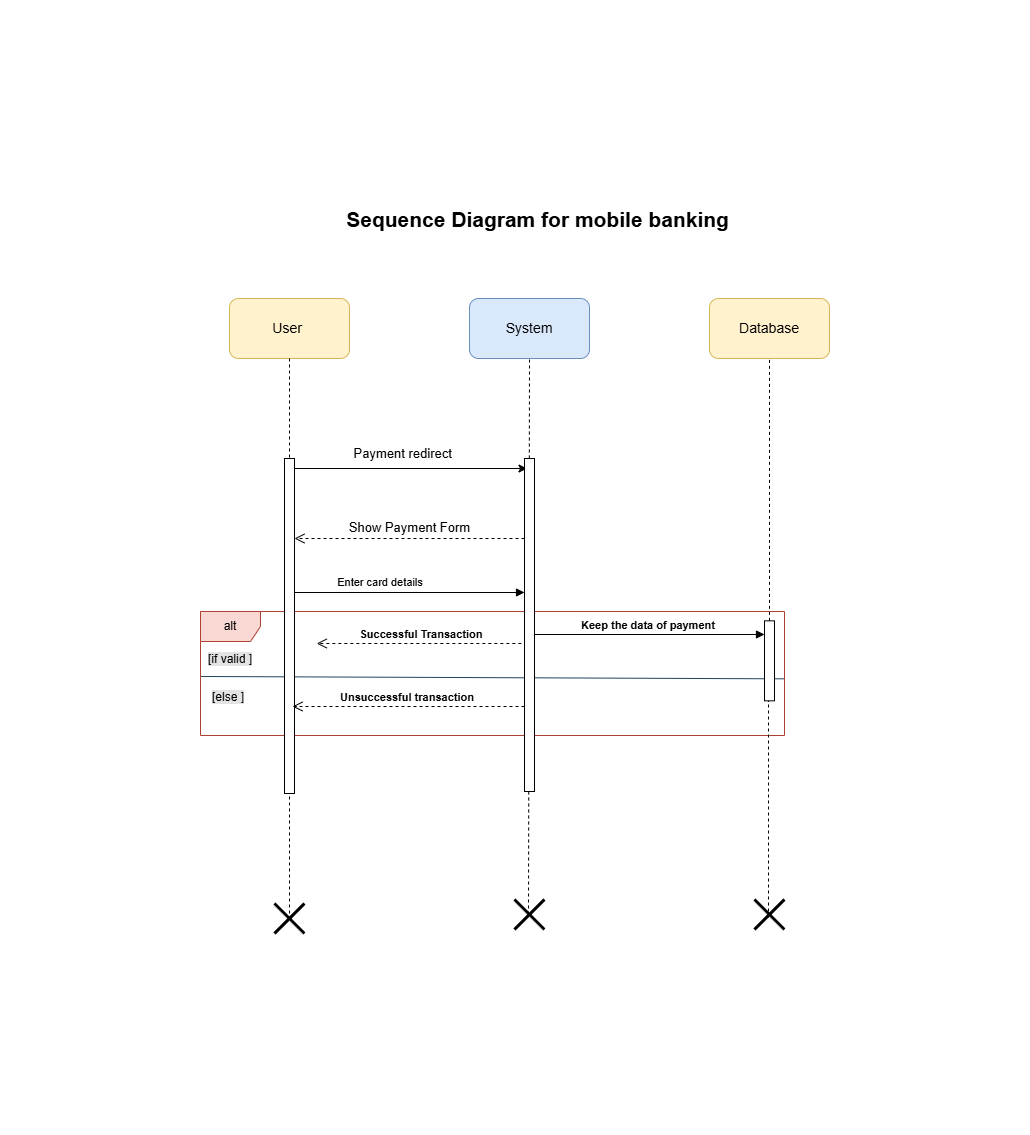

The diagram above was exported from draw.io. Its source (the exported page's mxGraphModel, read from the mxfile embedded in the PNG):
<mxGraphModel dx="1434" dy="818" grid="0" gridSize="10" guides="1" tooltips="1" connect="1" arrows="1" fold="1" page="1" pageScale="1" pageWidth="850" pageHeight="1100" background="#ffffff" math="0" shadow="0">
  <root>
    <mxCell id="0" />
    <mxCell id="1" parent="0" />
    <mxCell id="r8bPWBqT815kIRnxEex5-13" value="" style="group" vertex="1" connectable="0" parent="1">
      <mxGeometry x="91" y="473" width="584" height="124" as="geometry" />
    </mxCell>
    <mxCell id="r8bPWBqT815kIRnxEex5-14" value="&lt;span style=&quot;forced-color-adjust: none; color: rgb(0, 0, 0); font-family: Helvetica; font-size: 12px; font-style: normal; font-variant-ligatures: normal; font-variant-caps: normal; font-weight: 400; letter-spacing: normal; orphans: 2; text-align: center; text-indent: 0px; text-transform: none; widows: 2; word-spacing: 0px; -webkit-text-stroke-width: 0px; white-space: nowrap; text-decoration-thickness: initial; text-decoration-style: initial; text-decoration-color: initial; background-color: rgb(227, 227, 227);&quot;&gt;[if valid&lt;/span&gt;&lt;span style=&quot;background-color: rgb(227, 227, 227); text-align: center; text-wrap-mode: nowrap;&quot;&gt;&amp;nbsp;]&lt;/span&gt;" style="text;whiteSpace=wrap;html=1;" vertex="1" parent="r8bPWBqT815kIRnxEex5-13">
      <mxGeometry x="5.601918465227818" y="34.13170678535749" width="88.23021582733813" height="30.411481515123988" as="geometry" />
    </mxCell>
    <mxCell id="r8bPWBqT815kIRnxEex5-15" value="" style="group" vertex="1" connectable="0" parent="r8bPWBqT815kIRnxEex5-13">
      <mxGeometry width="584" height="124" as="geometry" />
    </mxCell>
    <mxCell id="r8bPWBqT815kIRnxEex5-16" value="alt" style="shape=umlFrame;whiteSpace=wrap;html=1;pointerEvents=0;fillColor=#fad9d5;strokeColor=#ae4132;container=1;" vertex="1" parent="r8bPWBqT815kIRnxEex5-15">
      <mxGeometry width="584" height="124" as="geometry" />
    </mxCell>
    <mxCell id="r8bPWBqT815kIRnxEex5-17" value="&lt;span style=&quot;forced-color-adjust: none; color: rgb(0, 0, 0); font-family: Helvetica; font-size: 12px; font-style: normal; font-variant-ligatures: normal; font-variant-caps: normal; font-weight: 400; letter-spacing: normal; orphans: 2; text-indent: 0px; text-transform: none; widows: 2; word-spacing: 0px; -webkit-text-stroke-width: 0px; white-space: nowrap; text-decoration-thickness: initial; text-decoration-style: initial; text-decoration-color: initial; text-align: center; background-color: rgb(227, 227, 227);&quot;&gt;[else&lt;/span&gt;&lt;span style=&quot;forced-color-adjust: none; color: rgb(0, 0, 0); font-family: Helvetica; font-size: 12px; font-style: normal; font-variant-ligatures: normal; font-variant-caps: normal; font-weight: 400; letter-spacing: normal; orphans: 2; text-indent: 0px; text-transform: none; widows: 2; word-spacing: 0px; -webkit-text-stroke-width: 0px; white-space: nowrap; text-decoration-thickness: initial; text-decoration-style: initial; text-decoration-color: initial; background-color: rgb(227, 227, 227); text-align: center;&quot;&gt;&amp;nbsp;]&lt;/span&gt;" style="text;whiteSpace=wrap;html=1;" vertex="1" parent="r8bPWBqT815kIRnxEex5-16">
      <mxGeometry x="10.355736961451248" y="71.66488146062323" width="54.29478458049886" height="29.285130347897173" as="geometry" />
    </mxCell>
    <mxCell id="r8bPWBqT815kIRnxEex5-20" value="&lt;b&gt;Keep the data of payment&amp;nbsp;&lt;/b&gt;" style="html=1;verticalAlign=bottom;endArrow=block;curved=0;rounded=0;" edge="1" parent="r8bPWBqT815kIRnxEex5-16">
      <mxGeometry relative="1" as="geometry">
        <mxPoint x="334" y="23" as="sourcePoint" />
        <mxPoint x="564" y="23" as="targetPoint" />
      </mxGeometry>
    </mxCell>
    <mxCell id="r8bPWBqT815kIRnxEex5-18" value="" style="endArrow=none;html=1;rounded=0;entryX=0.001;entryY=0.524;entryDx=0;entryDy=0;entryPerimeter=0;exitX=0.999;exitY=0.543;exitDx=0;exitDy=0;exitPerimeter=0;fillColor=#bac8d3;strokeColor=#23445d;" edge="1" parent="r8bPWBqT815kIRnxEex5-15" source="r8bPWBqT815kIRnxEex5-16" target="r8bPWBqT815kIRnxEex5-16">
      <mxGeometry width="50" height="50" relative="1" as="geometry">
        <mxPoint x="961.9139699913434" y="-309.29245916312374" as="sourcePoint" />
        <mxPoint x="537.3118557859075" y="-270.2251062877602" as="targetPoint" />
      </mxGeometry>
    </mxCell>
    <mxCell id="r8bPWBqT815kIRnxEex5-19" value="&lt;b&gt;Successful Transaction&amp;nbsp;&lt;/b&gt;" style="html=1;verticalAlign=bottom;endArrow=open;dashed=1;endSize=8;curved=0;rounded=0;" edge="1" parent="r8bPWBqT815kIRnxEex5-15">
      <mxGeometry relative="1" as="geometry">
        <mxPoint x="116.24644549763033" y="32" as="targetPoint" />
        <mxPoint x="326.8256880733945" y="32" as="sourcePoint" />
      </mxGeometry>
    </mxCell>
    <mxCell id="Dmgnlu1AU2JxtC2982vV-1" value="&lt;font style=&quot;font-size: 14px;&quot;&gt;User&amp;nbsp;&lt;/font&gt;" style="rounded=1;whiteSpace=wrap;html=1;fillColor=#fff2cc;strokeColor=#d6b656;" parent="1" vertex="1">
      <mxGeometry x="120" y="160" width="120" height="60" as="geometry" />
    </mxCell>
    <mxCell id="Dmgnlu1AU2JxtC2982vV-2" value="&lt;font style=&quot;font-size: 14px;&quot;&gt;System&lt;/font&gt;" style="rounded=1;whiteSpace=wrap;html=1;fillColor=#dae8fc;strokeColor=#6c8ebf;" parent="1" vertex="1">
      <mxGeometry x="360" y="160" width="120" height="60" as="geometry" />
    </mxCell>
    <mxCell id="Dmgnlu1AU2JxtC2982vV-3" value="&lt;font style=&quot;font-size: 14px;&quot;&gt;Database&lt;/font&gt;" style="rounded=1;whiteSpace=wrap;html=1;fillColor=#fff2cc;strokeColor=#d6b656;" parent="1" vertex="1">
      <mxGeometry x="600" y="160" width="120" height="60" as="geometry" />
    </mxCell>
    <mxCell id="Dmgnlu1AU2JxtC2982vV-4" value="&lt;b&gt;&lt;font style=&quot;font-size: 21px;&quot;&gt;Sequence Diagram for mobile banking&amp;nbsp;&lt;/font&gt;&lt;/b&gt;" style="text;html=1;align=center;verticalAlign=middle;resizable=0;points=[];autosize=1;strokeColor=none;fillColor=none;" parent="1" vertex="1">
      <mxGeometry x="227" y="62" width="407" height="37" as="geometry" />
    </mxCell>
    <mxCell id="Dmgnlu1AU2JxtC2982vV-9" value="" style="endArrow=none;html=1;rounded=0;entryX=0.5;entryY=1;entryDx=0;entryDy=0;dashed=1;exitX=0.5;exitY=0.533;exitDx=0;exitDy=0;exitPerimeter=0;" parent="1" source="Dmgnlu1AU2JxtC2982vV-28" target="Dmgnlu1AU2JxtC2982vV-1" edge="1">
      <mxGeometry width="50" height="50" relative="1" as="geometry">
        <mxPoint x="180" y="920" as="sourcePoint" />
        <mxPoint x="179.5" y="300" as="targetPoint" />
      </mxGeometry>
    </mxCell>
    <mxCell id="Dmgnlu1AU2JxtC2982vV-10" value="" style="endArrow=none;html=1;rounded=0;entryX=0.5;entryY=1;entryDx=0;entryDy=0;dashed=1;exitX=0.467;exitY=0.5;exitDx=0;exitDy=0;exitPerimeter=0;" parent="1" source="Dmgnlu1AU2JxtC2982vV-26" target="Dmgnlu1AU2JxtC2982vV-2" edge="1">
      <mxGeometry width="50" height="50" relative="1" as="geometry">
        <mxPoint x="420" y="920" as="sourcePoint" />
        <mxPoint x="419.5" y="270" as="targetPoint" />
      </mxGeometry>
    </mxCell>
    <mxCell id="Dmgnlu1AU2JxtC2982vV-11" value="" style="endArrow=none;html=1;rounded=0;dashed=1;" parent="1" edge="1" source="r8bPWBqT815kIRnxEex5-22">
      <mxGeometry width="50" height="50" relative="1" as="geometry">
        <mxPoint x="660" y="660" as="sourcePoint" />
        <mxPoint x="660" y="220" as="targetPoint" />
      </mxGeometry>
    </mxCell>
    <mxCell id="Dmgnlu1AU2JxtC2982vV-26" value="" style="shape=umlDestroy;whiteSpace=wrap;html=1;strokeWidth=3;targetShapes=umlLifeline;" parent="1" vertex="1">
      <mxGeometry x="405" y="761" width="30" height="30" as="geometry" />
    </mxCell>
    <mxCell id="Dmgnlu1AU2JxtC2982vV-27" value="" style="shape=umlDestroy;whiteSpace=wrap;html=1;strokeWidth=3;targetShapes=umlLifeline;" parent="1" vertex="1">
      <mxGeometry x="645" y="761" width="30" height="30" as="geometry" />
    </mxCell>
    <mxCell id="Dmgnlu1AU2JxtC2982vV-28" value="" style="shape=umlDestroy;whiteSpace=wrap;html=1;strokeWidth=3;targetShapes=umlLifeline;" parent="1" vertex="1">
      <mxGeometry x="165" y="765" width="30" height="30" as="geometry" />
    </mxCell>
    <mxCell id="Dmgnlu1AU2JxtC2982vV-32" value="" style="endArrow=classic;html=1;rounded=0;" parent="1" edge="1">
      <mxGeometry width="50" height="50" relative="1" as="geometry">
        <mxPoint x="182.5" y="330" as="sourcePoint" />
        <mxPoint x="417.5" y="330" as="targetPoint" />
      </mxGeometry>
    </mxCell>
    <mxCell id="Dmgnlu1AU2JxtC2982vV-33" value="" style="endArrow=none;html=1;rounded=0;entryX=0.5;entryY=1;entryDx=0;entryDy=0;dashed=1;" parent="1" target="Dmgnlu1AU2JxtC2982vV-34" edge="1">
      <mxGeometry width="50" height="50" relative="1" as="geometry">
        <mxPoint x="420" y="510" as="sourcePoint" />
        <mxPoint x="420" y="220" as="targetPoint" />
      </mxGeometry>
    </mxCell>
    <mxCell id="Dmgnlu1AU2JxtC2982vV-34" value="" style="html=1;points=[[0,0,0,0,5],[0,1,0,0,-5],[1,0,0,0,5],[1,1,0,0,-5]];perimeter=orthogonalPerimeter;outlineConnect=0;targetShapes=umlLifeline;portConstraint=eastwest;newEdgeStyle={&quot;curved&quot;:0,&quot;rounded&quot;:0};" parent="1" vertex="1">
      <mxGeometry x="415" y="320" width="10" height="333" as="geometry" />
    </mxCell>
    <mxCell id="Dmgnlu1AU2JxtC2982vV-45" value="&lt;span style=&quot;font-size: 13px;&quot;&gt;Payment redirect&amp;nbsp;&lt;/span&gt;" style="text;html=1;align=center;verticalAlign=middle;resizable=0;points=[];autosize=1;strokeColor=none;fillColor=none;" parent="1" vertex="1">
      <mxGeometry x="230" y="300" width="130" height="30" as="geometry" />
    </mxCell>
    <mxCell id="Dmgnlu1AU2JxtC2982vV-49" value="" style="endArrow=none;html=1;rounded=0;entryX=0.5;entryY=1;entryDx=0;entryDy=0;dashed=1;" parent="1" target="Dmgnlu1AU2JxtC2982vV-47" edge="1">
      <mxGeometry width="50" height="50" relative="1" as="geometry">
        <mxPoint x="180" y="510" as="sourcePoint" />
        <mxPoint x="180" y="220" as="targetPoint" />
      </mxGeometry>
    </mxCell>
    <mxCell id="Dmgnlu1AU2JxtC2982vV-47" value="" style="html=1;points=[[0,0,0,0,5],[0,1,0,0,-5],[1,0,0,0,5],[1,1,0,0,-5]];perimeter=orthogonalPerimeter;outlineConnect=0;targetShapes=umlLifeline;portConstraint=eastwest;newEdgeStyle={&quot;curved&quot;:0,&quot;rounded&quot;:0};" parent="1" vertex="1">
      <mxGeometry x="175" y="320" width="10" height="335" as="geometry" />
    </mxCell>
    <mxCell id="Dmgnlu1AU2JxtC2982vV-50" value="&lt;font style=&quot;font-size: 13px;&quot;&gt;Show Payment Form&lt;/font&gt;" style="html=1;verticalAlign=bottom;endArrow=open;dashed=1;endSize=8;curved=0;rounded=0;" parent="1" source="Dmgnlu1AU2JxtC2982vV-34" edge="1">
      <mxGeometry relative="1" as="geometry">
        <mxPoint x="410" y="400" as="sourcePoint" />
        <mxPoint x="185" y="400" as="targetPoint" />
      </mxGeometry>
    </mxCell>
    <mxCell id="r8bPWBqT815kIRnxEex5-1" value="Enter card details&amp;nbsp;" style="html=1;verticalAlign=bottom;endArrow=block;curved=0;rounded=0;" edge="1" parent="1">
      <mxGeometry x="-0.2435" y="1" relative="1" as="geometry">
        <mxPoint x="185" y="454" as="sourcePoint" />
        <mxPoint x="415" y="454" as="targetPoint" />
        <mxPoint as="offset" />
      </mxGeometry>
    </mxCell>
    <mxCell id="r8bPWBqT815kIRnxEex5-12" value="&lt;b&gt;Unsuccessful transaction&amp;nbsp;&lt;/b&gt;" style="html=1;verticalAlign=bottom;endArrow=open;dashed=1;endSize=8;curved=0;rounded=0;" edge="1" parent="1" source="Dmgnlu1AU2JxtC2982vV-34">
      <mxGeometry relative="1" as="geometry">
        <mxPoint x="405" y="568" as="sourcePoint" />
        <mxPoint x="183" y="568" as="targetPoint" />
      </mxGeometry>
    </mxCell>
    <mxCell id="r8bPWBqT815kIRnxEex5-23" value="" style="endArrow=none;html=1;rounded=0;dashed=1;exitX=0.467;exitY=0.6;exitDx=0;exitDy=0;exitPerimeter=0;" edge="1" parent="1" source="Dmgnlu1AU2JxtC2982vV-27" target="r8bPWBqT815kIRnxEex5-22">
      <mxGeometry width="50" height="50" relative="1" as="geometry">
        <mxPoint x="660" y="660" as="sourcePoint" />
        <mxPoint x="660" y="220" as="targetPoint" />
      </mxGeometry>
    </mxCell>
    <mxCell id="r8bPWBqT815kIRnxEex5-22" value="" style="html=1;points=[[0,0,0,0,5],[0,1,0,0,-5],[1,0,0,0,5],[1,1,0,0,-5]];perimeter=orthogonalPerimeter;outlineConnect=0;targetShapes=umlLifeline;portConstraint=eastwest;newEdgeStyle={&quot;curved&quot;:0,&quot;rounded&quot;:0};" vertex="1" parent="1">
      <mxGeometry x="655" y="482.34" width="10" height="80" as="geometry" />
    </mxCell>
  </root>
</mxGraphModel>